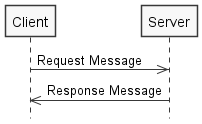

The diagram above was rendered by PlantUML. Its source (embedded in the PNG):
@startuml
!pragma graphviz_dot smetana
skinparam style strictuml
skinparam monochrome true
hide empty description
"Client" ->> "Server" : Request Message
"Server" ->> "Client" : Response Message
@enduml